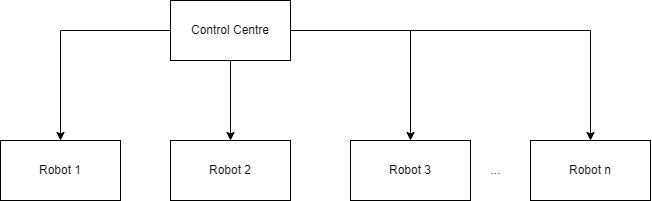

The diagram above was exported from draw.io. Its source (the exported page's mxGraphModel, read from the mxfile embedded in the PNG):
<mxGraphModel dx="798" dy="519" grid="1" gridSize="10" guides="1" tooltips="1" connect="1" arrows="1" fold="1" page="1" pageScale="1" pageWidth="850" pageHeight="1100" math="0" shadow="0">
  <root>
    <mxCell id="0" />
    <mxCell id="1" parent="0" />
    <mxCell id="8Y0Fz9VjD7AAXLW-eWar-5" style="edgeStyle=orthogonalEdgeStyle;rounded=0;orthogonalLoop=1;jettySize=auto;html=1;entryX=0.5;entryY=0;entryDx=0;entryDy=0;" edge="1" parent="1" source="8Y0Fz9VjD7AAXLW-eWar-1" target="8Y0Fz9VjD7AAXLW-eWar-2">
      <mxGeometry relative="1" as="geometry" />
    </mxCell>
    <mxCell id="8Y0Fz9VjD7AAXLW-eWar-6" style="edgeStyle=orthogonalEdgeStyle;rounded=0;orthogonalLoop=1;jettySize=auto;html=1;entryX=0.5;entryY=0;entryDx=0;entryDy=0;" edge="1" parent="1" source="8Y0Fz9VjD7AAXLW-eWar-1" target="8Y0Fz9VjD7AAXLW-eWar-3">
      <mxGeometry relative="1" as="geometry" />
    </mxCell>
    <mxCell id="8Y0Fz9VjD7AAXLW-eWar-7" style="edgeStyle=orthogonalEdgeStyle;rounded=0;orthogonalLoop=1;jettySize=auto;html=1;entryX=0.5;entryY=0;entryDx=0;entryDy=0;" edge="1" parent="1" source="8Y0Fz9VjD7AAXLW-eWar-1" target="8Y0Fz9VjD7AAXLW-eWar-4">
      <mxGeometry relative="1" as="geometry" />
    </mxCell>
    <mxCell id="8Y0Fz9VjD7AAXLW-eWar-9" style="edgeStyle=orthogonalEdgeStyle;rounded=0;orthogonalLoop=1;jettySize=auto;html=1;entryX=0.5;entryY=0;entryDx=0;entryDy=0;" edge="1" parent="1" source="8Y0Fz9VjD7AAXLW-eWar-1" target="8Y0Fz9VjD7AAXLW-eWar-8">
      <mxGeometry relative="1" as="geometry" />
    </mxCell>
    <mxCell id="8Y0Fz9VjD7AAXLW-eWar-1" value="Control Centre" style="rounded=0;whiteSpace=wrap;html=1;" vertex="1" parent="1">
      <mxGeometry x="360" y="170" width="120" height="60" as="geometry" />
    </mxCell>
    <mxCell id="8Y0Fz9VjD7AAXLW-eWar-2" value="Robot 1" style="rounded=0;whiteSpace=wrap;html=1;" vertex="1" parent="1">
      <mxGeometry x="190" y="310" width="120" height="60" as="geometry" />
    </mxCell>
    <mxCell id="8Y0Fz9VjD7AAXLW-eWar-3" value="Robot 2" style="rounded=0;whiteSpace=wrap;html=1;" vertex="1" parent="1">
      <mxGeometry x="360" y="310" width="120" height="60" as="geometry" />
    </mxCell>
    <mxCell id="8Y0Fz9VjD7AAXLW-eWar-4" value="Robot 3" style="rounded=0;whiteSpace=wrap;html=1;" vertex="1" parent="1">
      <mxGeometry x="540" y="310" width="120" height="60" as="geometry" />
    </mxCell>
    <mxCell id="8Y0Fz9VjD7AAXLW-eWar-8" value="Robot n" style="rounded=0;whiteSpace=wrap;html=1;" vertex="1" parent="1">
      <mxGeometry x="720" y="310" width="120" height="60" as="geometry" />
    </mxCell>
    <mxCell id="8Y0Fz9VjD7AAXLW-eWar-10" value="..." style="text;html=1;align=center;verticalAlign=middle;resizable=0;points=[];autosize=1;strokeColor=none;fillColor=none;" vertex="1" parent="1">
      <mxGeometry x="670" y="325" width="30" height="30" as="geometry" />
    </mxCell>
  </root>
</mxGraphModel>